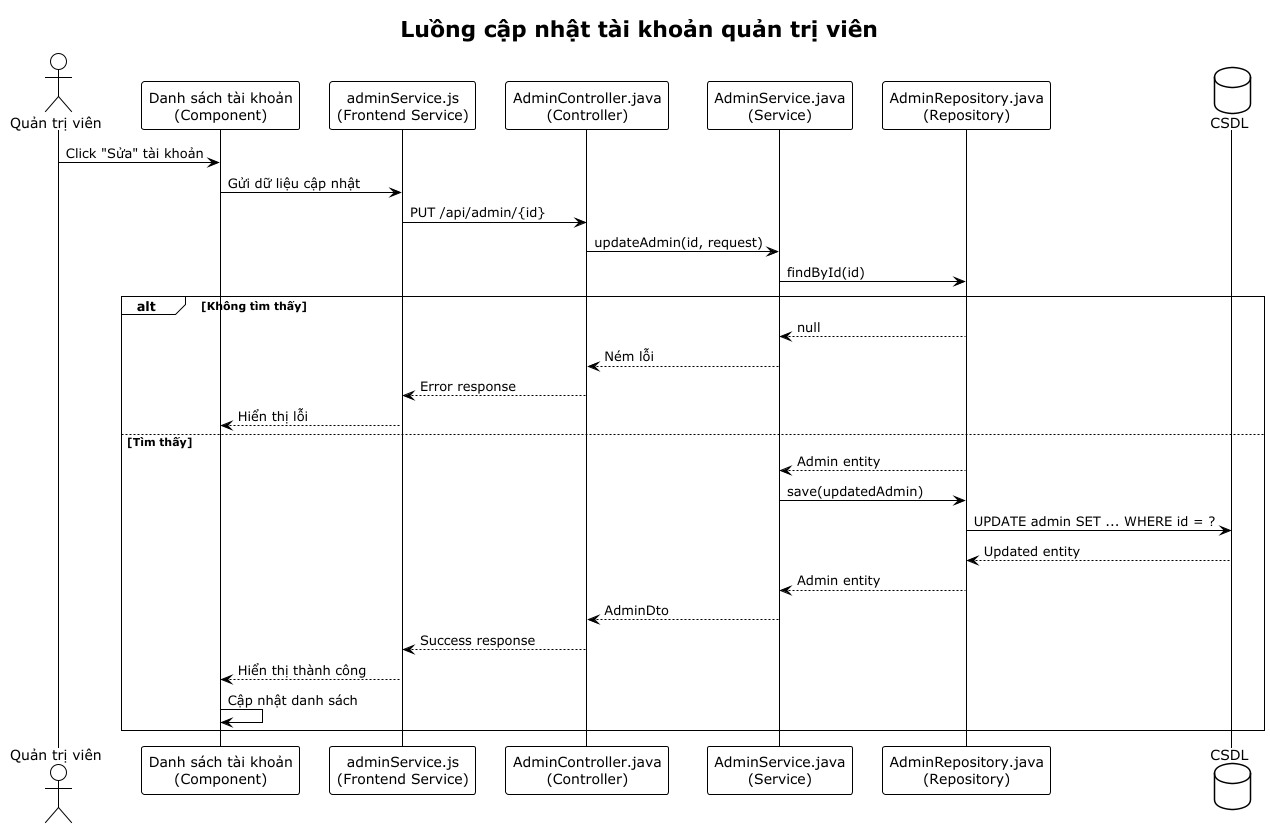

The diagram above was rendered by PlantUML. Its source (embedded in the PNG):
@startuml
!theme plain
title Luồng cập nhật tài khoản quản trị viên

actor "Quản trị viên" as User

participant "Danh sách tài khoản\n(Component)" as Component
participant "adminService.js\n(Frontend Service)" as FrontendService
participant "AdminController.java\n(Controller)" as Controller
participant "AdminService.java\n(Service)" as Service
participant "AdminRepository.java\n(Repository)" as Repository
database "CSDL" as DB

User -> Component: Click "Sửa" tài khoản
Component -> FrontendService: Gửi dữ liệu cập nhật
FrontendService -> Controller: PUT /api/admin/{id}
Controller -> Service: updateAdmin(id, request)

Service -> Repository: findById(id)
alt Không tìm thấy
    Repository --> Service: null
    Service --> Controller: Ném lỗi
    Controller --> FrontendService: Error response
    FrontendService --> Component: Hiển thị lỗi
else Tìm thấy
    Repository --> Service: Admin entity
    Service -> Repository: save(updatedAdmin)
    Repository -> DB: UPDATE admin SET ... WHERE id = ?
    DB --> Repository: Updated entity
    Repository --> Service: Admin entity
    Service --> Controller: AdminDto
    Controller --> FrontendService: Success response
    FrontendService --> Component: Hiển thị thành công
    Component -> Component: Cập nhật danh sách
end
@enduml